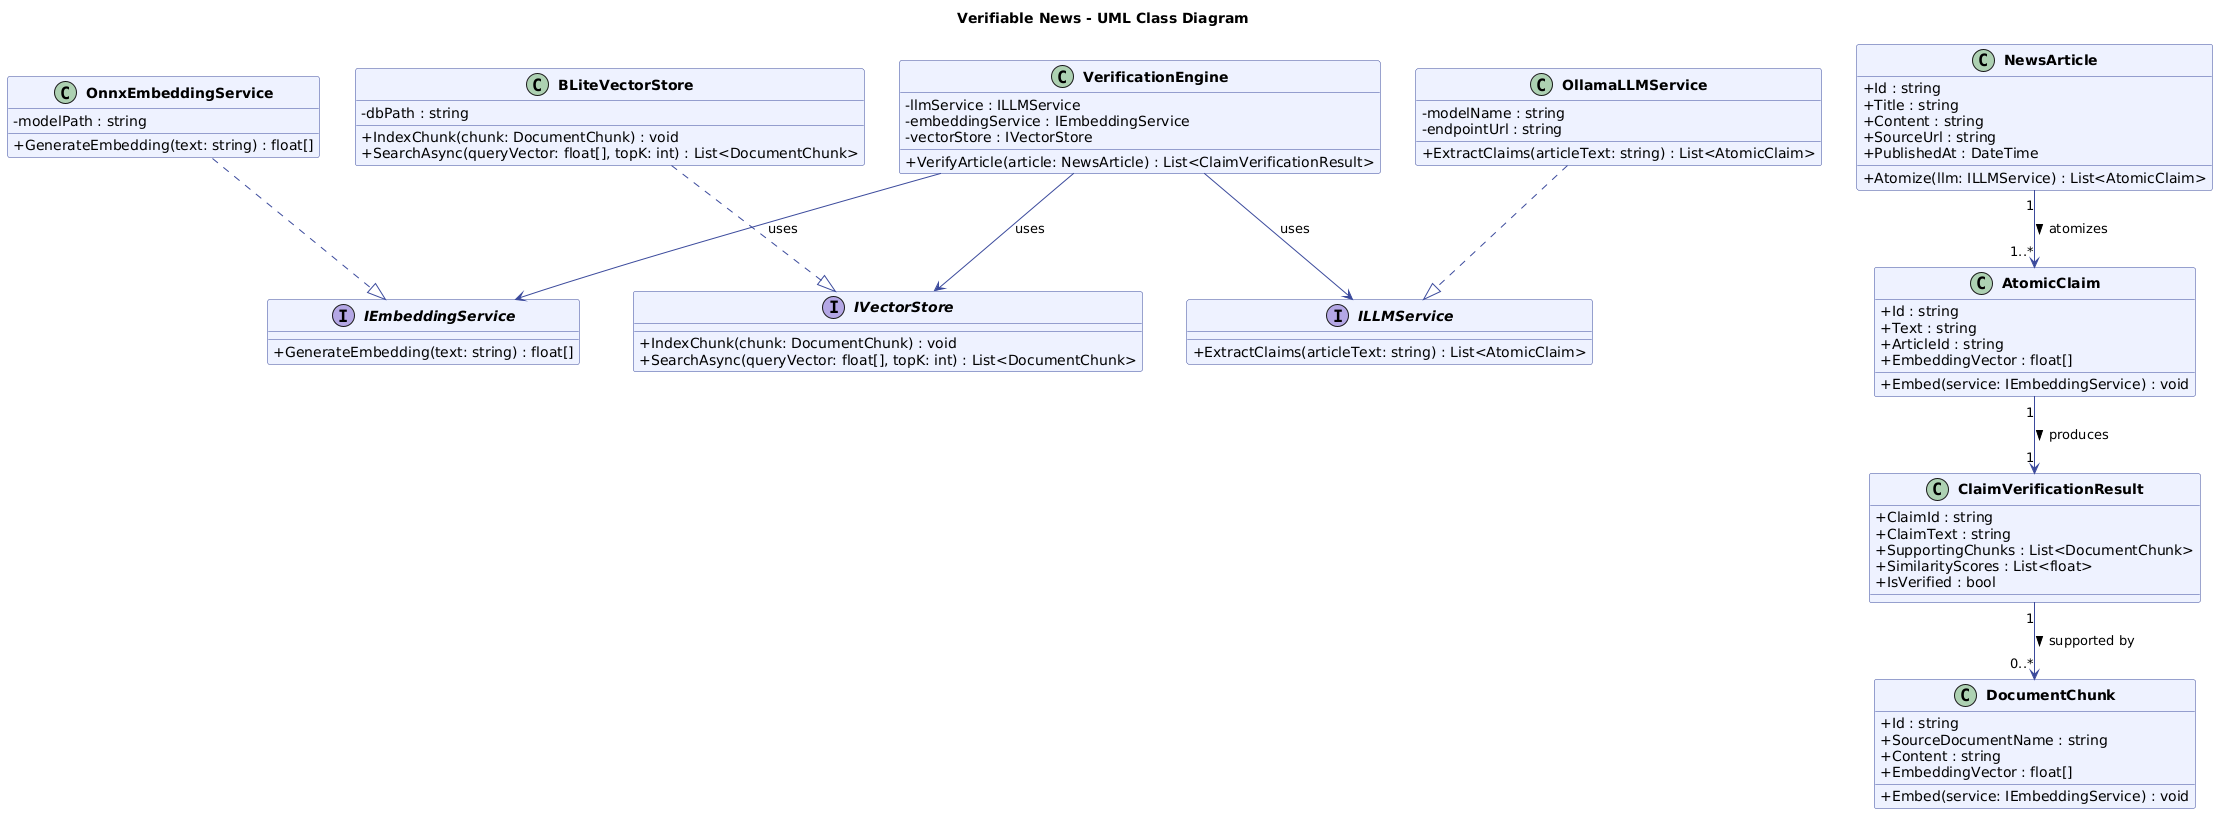

The diagram above was rendered by PlantUML. Its source (embedded in the PNG):
@startuml ClassDiagram_VerifiableNews

skinparam classAttributeIconSize 0
skinparam classFontStyle Bold
skinparam backgroundColor white
skinparam class {
    BackgroundColor #EEF2FF
    BorderColor #3B4A9C
    ArrowColor #3B4A9C
}

title Verifiable News - UML Class Diagram

' ─── Interfaces ───────────────────────────────────────────
interface IEmbeddingService {
    + GenerateEmbedding(text: string) : float[]
}

interface IVectorStore {
    + IndexChunk(chunk: DocumentChunk) : void
    + SearchAsync(queryVector: float[], topK: int) : List<DocumentChunk>
}

' ─── Core Entities ────────────────────────────────────────
class NewsArticle {
    + Id : string
    + Title : string
    + Content : string
    + SourceUrl : string
    + PublishedAt : DateTime
    + Atomize(llm: ILLMService) : List<AtomicClaim>
}

class AtomicClaim {
    + Id : string
    + Text : string
    + ArticleId : string
    + EmbeddingVector : float[]
    + Embed(service: IEmbeddingService) : void
}

class DocumentChunk {
    + Id : string
    + SourceDocumentName : string
    + Content : string
    + EmbeddingVector : float[]
    + Embed(service: IEmbeddingService) : void
}

class ClaimVerificationResult {
    + ClaimId : string
    + ClaimText : string
    + SupportingChunks : List<DocumentChunk>
    + SimilarityScores : List<float>
    + IsVerified : bool
}

' ─── Services ─────────────────────────────────────────────
interface ILLMService {
    + ExtractClaims(articleText: string) : List<AtomicClaim>
}

class OllamaLLMService {
    - modelName : string
    - endpointUrl : string
    + ExtractClaims(articleText: string) : List<AtomicClaim>
}

class OnnxEmbeddingService {
    - modelPath : string
    + GenerateEmbedding(text: string) : float[]
}

class BLiteVectorStore {
    - dbPath : string
    + IndexChunk(chunk: DocumentChunk) : void
    + SearchAsync(queryVector: float[], topK: int) : List<DocumentChunk>
}

class VerificationEngine {
    - llmService : ILLMService
    - embeddingService : IEmbeddingService
    - vectorStore : IVectorStore
    + VerifyArticle(article: NewsArticle) : List<ClaimVerificationResult>
}

' ─── Relationships ────────────────────────────────────────
NewsArticle "1" --> "1..*" AtomicClaim : atomizes >
AtomicClaim "1" --> "1" ClaimVerificationResult : produces >
ClaimVerificationResult "1" --> "0..*" DocumentChunk : supported by >

OllamaLLMService ..|> ILLMService
OnnxEmbeddingService ..|> IEmbeddingService
BLiteVectorStore ..|> IVectorStore

VerificationEngine --> ILLMService : uses
VerificationEngine --> IEmbeddingService : uses
VerificationEngine --> IVectorStore : uses

@enduml